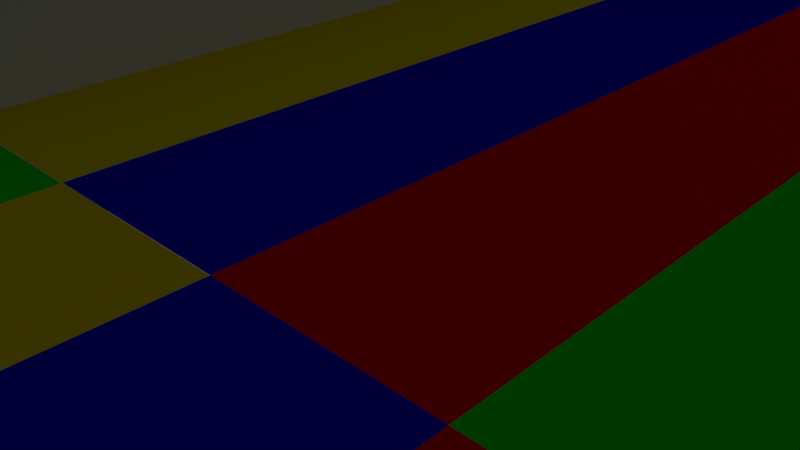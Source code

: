 # Source: testes2.blend  (saved by Blender 2.79.0; exported with 4.5.12 LTS)
import bpy
from mathutils import Matrix  # noqa: F401  (used for matrix-valued properties, if any)

bpy.ops.wm.read_factory_settings(use_empty=True)
scene = bpy.context.scene
scene.name = 'Scene'

# ---- collections
col_collection_1 = bpy.data.collections.new('Collection 1'); scene.collection.children.link(col_collection_1)
col_collection_1.hide_render = True
col_collection_1.hide_viewport = True
col_collection_7 = bpy.data.collections.new('Collection 7'); scene.collection.children.link(col_collection_7)

# ---- materials (node trees are filled in below, after node groups)
mat_material_001 = bpy.data.materials.new('Material.001')
mat_material_001.alpha_threshold = 0.0
mat_material_001.use_transparent_shadow = False
mat_material_001.diffuse_color = (0.8, 0.0, 0.001717, 1.0)
mat_material_001.roughness = 0.5
mat_material_002 = bpy.data.materials.new('Material.002')
mat_material_002.alpha_threshold = 0.0
mat_material_002.use_transparent_shadow = False
mat_material_002.diffuse_color = (0.0, 0.002952, 0.8, 1.0)
mat_material_002.roughness = 0.5
mat_material_003 = bpy.data.materials.new('Material.003')
mat_material_003.alpha_threshold = 0.0
mat_material_003.use_transparent_shadow = False
mat_material_003.diffuse_color = (0.8, 0.6621, 0.0, 1.0)
mat_material_003.roughness = 0.5
mat_material_004 = bpy.data.materials.new('Material.004')
mat_material_004.alpha_threshold = 0.0
mat_material_004.use_transparent_shadow = False
mat_material_004.diffuse_color = (0.0, 0.8, 0.003199, 1.0)
mat_material_004.roughness = 0.5
mat_material_007 = bpy.data.materials.new('Material.007')
mat_material_007.alpha_threshold = 0.0
mat_material_007.use_transparent_shadow = False
mat_material_007.diffuse_color = (0.8, 0.0, 0.001717, 1.0)
mat_material_007.roughness = 0.5
mat_material_006 = bpy.data.materials.new('Material.006')
mat_material_006.alpha_threshold = 0.0
mat_material_006.use_transparent_shadow = False
mat_material_006.diffuse_color = (0.0, 0.002952, 0.8, 1.0)
mat_material_006.roughness = 0.5
mat_material_005 = bpy.data.materials.new('Material.005')
mat_material_005.alpha_threshold = 0.0
mat_material_005.use_transparent_shadow = False
mat_material_005.diffuse_color = (0.8, 0.6621, 0.0, 1.0)
mat_material_005.roughness = 0.5
mat_material_000 = bpy.data.materials.new('Material.000')
mat_material_000.alpha_threshold = 0.0
mat_material_000.use_transparent_shadow = False
mat_material_000.diffuse_color = (0.0, 0.8, 0.003199, 1.0)
mat_material_000.roughness = 0.5

# ---- material node trees

# ---- world
world_world = bpy.data.worlds.new('World'); scene.world = world_world
world_world.color = (0.05088, 0.05088, 0.05088)
world_world.use_sun_shadow = False
world_world.sun_shadow_jitter_overblur = 0.0
world_world.cycles.sampling_method = 'MANUAL'

# ---- cameras
cam_camera = bpy.data.cameras.new('Camera')
cam_camera.clip_end = 100.0
cam_camera.lens = 35.0
cam_camera.sensor_width = 32.0
cam_camera.sensor_height = 18.0
cam_camera.ortho_scale = 7.314
cam_camera.dof.focus_distance = 0.0
cam_camera.dof.aperture_fstop = 128.0

# ---- lights
light_lamp = bpy.data.lights.new('Lamp', 'POINT')
light_lamp.transmission_factor = 0.0
light_lamp.cutoff_distance = 30.0
light_lamp.energy = 100.0
light_lamp.shadow_buffer_clip_start = 1.001
light_lamp.shadow_soft_size = 0.1
light_lamp.shadow_maximum_resolution = 0.006
light_lamp.use_absolute_resolution = True

# ---- meshes
me_cube_007 = bpy.data.meshes.new('Cube.007')
me_cube_007.from_pydata([(-1.701, 0.0, 0.8167), (-1.701, 0.0, 0.65), (-1.273, 0.0, 0.8167), (-1.273, 0.0, 0.65), (0.01665, 0.0, 0.9833), (0.873, 0.0, -1.017), (0.4448, 0.0, -1.017), (0.4448, 0.0, 0.9833), (0.01665, 0.0, 0.4833), (1.729, 0.0, 0.4833), (1.729, 0.0, -0.01667), (0.4448, 0.0, 0.4833), (0.4448, 0.0, -0.5167), (0.873, 0.0, -0.01667), (0.873, 0.0, -0.5167), (1.301, 0.0, 0.4833), (1.301, 0.0, -0.01667), (1.301, 0.0, -0.5167), (0.4448, 0.0, -0.6833), (0.4448, 0.0, -0.85), (0.873, 0.0, -0.6833), (0.873, 0.0, -0.85), (0.873, 0.0, -0.1833), (0.873, 0.0, -0.35), (1.301, 0.0, -0.1833), (1.301, 0.0, -0.35), (1.729, 0.0, 0.3167), (1.729, 0.0, 0.15), (1.301, 0.0, 0.3167), (1.301, 0.0, 0.15), (0.01665, 0.0, 0.8167), (0.01665, 0.0, 0.65), (0.4448, 0.0, 0.8167), (0.4448, 0.0, 0.65), (-1.695, 0.0, 0.9833), (-0.8388, 0.0, -1.017), (-1.267, 0.0, -1.017), (-1.267, 0.0, 0.9833), (-1.695, 0.0, 0.4833), (0.0176, 0.0, 0.4833), (0.0176, 0.0, -0.01667), (-1.267, 0.0, 0.4833), (-1.267, 0.0, -0.5167), (-0.8388, 0.0, -0.01667), (-0.8388, 0.0, -0.5167), (-0.4106, 0.0, 0.4833), (-0.4106, 0.0, -0.01667), (-0.4106, 0.0, -0.5167), (-1.267, 0.0, -0.6833), (-1.267, 0.0, -0.85), (-0.8388, 0.0, -0.6833), (-0.8388, 0.0, -0.85), (-0.8388, 0.0, -0.1833), (-0.8388, 0.0, -0.35), (-0.4106, 0.0, -0.1833), (-0.4106, 0.0, -0.35), (0.0176, 0.0, 0.3167), (0.0176, 0.0, 0.15), (-0.4106, 0.0, 0.3167), (-0.4106, 0.0, 0.15), (-1.695, 0.0, 0.8167), (-1.695, 0.0, 0.65), (-1.267, 0.0, 0.8167), (-1.267, 0.0, 0.65)], [(1, 3), (0, 2)], [(30, 4, 7, 32), (22, 13, 16, 24), (18, 12, 14, 20), (28, 15, 9, 26), (6, 19, 21, 5), (19, 18, 20, 21), (14, 23, 25, 17), (23, 22, 24, 25), (16, 29, 27, 10), (29, 28, 26, 27), (8, 31, 33, 11), (31, 30, 32, 33), (60, 34, 37, 62), (52, 43, 46, 54), (48, 42, 44, 50), (58, 45, 39, 56), (36, 49, 51, 35), (49, 48, 50, 51), (44, 53, 55, 47), (53, 52, 54, 55), (46, 59, 57, 40), (59, 58, 56, 57), (38, 61, 63, 41), (61, 60, 62, 63)])
me_cube_007.polygons.foreach_set('material_index', [4, 4, 4, 4, 4, 4, 4, 4, 4, 4, 4, 4, 0, 0, 0, 0, 0, 0, 0, 0, 0, 0, 0, 0])
me_cube_007.materials.append(mat_material_001)
me_cube_007.materials.append(mat_material_002)
me_cube_007.materials.append(mat_material_003)
me_cube_007.materials.append(mat_material_004)
me_cube_007.materials.append(mat_material_007)
me_cube_007.materials.append(mat_material_006)
me_cube_007.materials.append(mat_material_005)
me_cube_007.materials.append(mat_material_000)
me_cube_007.use_remesh_preserve_volume = False
me_cube_007.use_remesh_preserve_attributes = False
me_cube_007.use_mirror_vertex_groups = False
me_cube_007.update()
me_cube_002 = bpy.data.meshes.new('Cube.002')
me_cube_002.from_pydata([(0.002372, 0.0, -1.0), (1.715, 0.0, 1.0), (0.4306, 0.0, -1.0), (1.287, 0.0, 1.0), (0.002372, 0.0, -0.5), (1.715, 0.0, 0.5), (0.4306, 0.0, 1.13e-08), (0.4306, 0.0, -0.5), (0.8588, 0.0, 0.5), (0.8588, 0.0, 1.13e-08), (0.8588, 0.0, -0.5), (1.287, 0.0, 0.5), (1.287, 0.0, 1.13e-08), (1.715, 0.0, 0.8333), (1.715, 0.0, 0.6667), (1.287, 0.0, 0.8333), (1.287, 0.0, 0.6667), (0.8588, 0.0, 0.3333), (0.8588, 0.0, 0.1667), (1.287, 0.0, 0.3333), (1.287, 0.0, 0.1667), (0.4306, 0.0, -0.1667), (0.4306, 0.0, -0.3333), (0.8588, 0.0, -0.1667), (0.8588, 0.0, -0.3333), (0.002372, 0.0, -0.6667), (0.002372, 0.0, -0.8333), (0.4306, 0.0, -0.6667), (0.4306, 0.0, -0.8333), (-1.709, 1.192e-07, -1.0), (0.00333, 1.192e-07, 1.0), (-1.281, 1.192e-07, -1.0), (-0.4249, 1.192e-07, 1.0), (-1.709, 1.192e-07, -0.5), (0.00333, 1.192e-07, 0.5), (-1.281, 1.192e-07, 1.13e-08), (-1.281, 1.192e-07, -0.5), (-0.8531, 1.192e-07, 0.5), (-0.8531, 1.192e-07, 1.13e-08), (-0.8531, 1.192e-07, -0.5), (-0.4249, 1.192e-07, 0.5), (-0.4249, 1.192e-07, 1.13e-08), (0.00333, 1.192e-07, 0.8333), (0.00333, 1.192e-07, 0.6667), (-0.4249, 1.192e-07, 0.8333), (-0.4249, 1.192e-07, 0.6667), (-0.8531, 1.192e-07, 0.3333), (-0.8531, 1.192e-07, 0.1667), (-0.4249, 1.192e-07, 0.3333), (-0.4249, 1.192e-07, 0.1667), (-1.281, 1.192e-07, -0.1667), (-1.281, 1.192e-07, -0.3333), (-0.8531, 1.192e-07, -0.1667), (-0.8531, 1.192e-07, -0.3333), (-1.709, 1.192e-07, -0.6667), (-1.709, 1.192e-07, -0.8333), (-1.281, 1.192e-07, -0.6667), (-1.281, 1.192e-07, -0.8333)], [], [(15, 3, 1, 13), (17, 8, 11, 19), (21, 6, 9, 23), (25, 4, 7, 27), (11, 16, 14, 5), (16, 15, 13, 14), (9, 18, 20, 12), (18, 17, 19, 20), (7, 22, 24, 10), (22, 21, 23, 24), (0, 26, 28, 2), (26, 25, 27, 28), (44, 32, 30, 42), (46, 37, 40, 48), (50, 35, 38, 52), (54, 33, 36, 56), (40, 45, 43, 34), (45, 44, 42, 43), (38, 47, 49, 41), (47, 46, 48, 49), (36, 51, 53, 39), (51, 50, 52, 53), (29, 55, 57, 31), (55, 54, 56, 57)])
me_cube_002.polygons.foreach_set('material_index', [5, 5, 5, 5, 5, 5, 5, 5, 5, 5, 5, 5, 1, 1, 1, 1, 1, 1, 1, 1, 1, 1, 1, 1])
me_cube_002.materials.append(mat_material_001)
me_cube_002.materials.append(mat_material_002)
me_cube_002.materials.append(mat_material_003)
me_cube_002.materials.append(mat_material_004)
me_cube_002.materials.append(mat_material_007)
me_cube_002.materials.append(mat_material_006)
me_cube_002.materials.append(mat_material_005)
me_cube_002.materials.append(mat_material_000)
me_cube_002.use_remesh_preserve_volume = False
me_cube_002.use_remesh_preserve_attributes = False
me_cube_002.use_mirror_vertex_groups = False
me_cube_002.update()
me_cube_004 = bpy.data.meshes.new('Cube.004')
me_cube_004.from_pydata([(1.287, 0.0, -1.0), (0.8588, 0.0, -1.0), (0.4306, 0.0, 1.0), (0.8588, 0.0, 1.0), (0.002372, 0.0, 0.5), (0.002372, 0.0, 2.484e-09), (1.715, 0.0, 2.484e-09), (1.715, 0.0, -0.5), (0.4306, 0.0, 0.5), (0.4306, 0.0, 2.484e-09), (0.8588, 0.0, 0.5), (0.8588, 0.0, -0.5), (1.287, 0.0, 2.484e-09), (1.287, 0.0, -0.5), (0.8588, 0.0, -0.6667), (0.8588, 0.0, -0.8333), (1.287, 0.0, -0.6667), (1.287, 0.0, -0.8333), (1.715, 0.0, -0.1667), (1.715, 0.0, -0.3333), (1.287, 0.0, -0.1667), (1.287, 0.0, -0.3333), (0.4306, 0.0, 0.8333), (0.4306, 0.0, 0.6667), (0.8588, 0.0, 0.8333), (0.8588, 0.0, 0.6667), (0.002372, 0.0, 0.3333), (0.002372, 0.0, 0.1667), (0.4306, 0.0, 0.3333), (0.4306, 0.0, 0.1667), (-0.4249, 1.192e-07, -1.0), (-0.8531, 1.192e-07, -1.0), (-1.281, 1.192e-07, 1.0), (-0.8531, 1.192e-07, 1.0), (-1.709, 1.192e-07, 0.5), (-1.709, 1.192e-07, 2.484e-09), (0.00333, 1.192e-07, 2.484e-09), (0.00333, 1.192e-07, -0.5), (-1.281, 1.192e-07, 0.5), (-1.281, 1.192e-07, 2.484e-09), (-0.8531, 1.192e-07, 0.5), (-0.8531, 1.192e-07, -0.5), (-0.4249, 1.192e-07, 2.484e-09), (-0.4249, 1.192e-07, -0.5), (-0.8531, 1.192e-07, -0.6667), (-0.8531, 1.192e-07, -0.8333), (-0.4249, 1.192e-07, -0.6667), (-0.4249, 1.192e-07, -0.8333), (0.00333, 1.192e-07, -0.1667), (0.00333, 1.192e-07, -0.3333), (-0.4249, 1.192e-07, -0.1667), (-0.4249, 1.192e-07, -0.3333), (-1.281, 1.192e-07, 0.8333), (-1.281, 1.192e-07, 0.6667), (-0.8531, 1.192e-07, 0.8333), (-0.8531, 1.192e-07, 0.6667), (-1.709, 1.192e-07, 0.3333), (-1.709, 1.192e-07, 0.1667), (-1.281, 1.192e-07, 0.3333), (-1.281, 1.192e-07, 0.1667)], [], [(22, 2, 3, 24), (14, 11, 13, 16), (26, 4, 8, 28), (20, 12, 6, 18), (1, 15, 17, 0), (15, 14, 16, 17), (13, 21, 19, 7), (21, 20, 18, 19), (8, 23, 25, 10), (23, 22, 24, 25), (5, 27, 29, 9), (27, 26, 28, 29), (52, 32, 33, 54), (44, 41, 43, 46), (56, 34, 38, 58), (50, 42, 36, 48), (31, 45, 47, 30), (45, 44, 46, 47), (43, 51, 49, 37), (51, 50, 48, 49), (38, 53, 55, 40), (53, 52, 54, 55), (35, 57, 59, 39), (57, 56, 58, 59)])
me_cube_004.polygons.foreach_set('material_index', [7, 7, 7, 7, 7, 7, 7, 7, 7, 7, 7, 7, 3, 3, 3, 3, 3, 3, 3, 3, 3, 3, 3, 3])
me_cube_004.materials.append(mat_material_001)
me_cube_004.materials.append(mat_material_002)
me_cube_004.materials.append(mat_material_003)
me_cube_004.materials.append(mat_material_004)
me_cube_004.materials.append(mat_material_007)
me_cube_004.materials.append(mat_material_006)
me_cube_004.materials.append(mat_material_005)
me_cube_004.materials.append(mat_material_000)
me_cube_004.use_remesh_preserve_volume = False
me_cube_004.use_remesh_preserve_attributes = False
me_cube_004.use_mirror_vertex_groups = False
me_cube_004.update()
me_cube = bpy.data.meshes.new('Cube')
me_cube.from_pydata([(-36.15, -1.0, -1.0), (-36.15, -1.0, 1.0), (-36.15, 1.0, -1.0), (-36.15, 1.0, 1.0), (-34.15, -1.0, -1.0), (-34.15, -1.0, 1.0), (-34.15, 1.0, -1.0), (-34.15, 1.0, 1.0), (-36.15, 0.6667, -1.0), (-36.15, 0.3333, -1.0), (-36.15, 3.512e-08, -1.0), (-36.15, -0.3333, -1.0), (-36.15, -0.6667, -1.0), (-36.15, -0.6667, 1.0), (-36.15, -0.3333, 1.0), (-36.15, 9.473e-08, 1.0), (-36.15, 0.3333, 1.0), (-36.15, 0.6667, 1.0), (-34.15, -0.6667, -1.0), (-34.15, -0.3333, -1.0), (-34.15, 9.473e-08, -1.0), (-34.15, 0.3333, -1.0), (-34.15, 0.6667, -1.0), (-34.15, 0.6667, 1.0), (-34.15, 0.3333, 1.0), (-34.15, 3.512e-08, 1.0), (-34.15, -0.3333, 1.0), (-34.15, -0.6667, 1.0), (34.15, -1.0, -1.0), (34.15, -1.0, 1.0), (34.15, 1.0, -1.0), (34.15, 1.0, 1.0), (36.15, -1.0, -1.0), (36.15, -1.0, 1.0), (36.15, 1.0, -1.0), (36.15, 1.0, 1.0), (34.15, 0.6667, -1.0), (34.15, 0.3333, -1.0), (34.15, -8.409e-08, -1.0), (34.15, -0.3333, -1.0), (34.15, -0.6667, -1.0), (34.15, -0.6667, 1.0), (34.15, -0.3333, 1.0), (34.15, -2.448e-08, 1.0), (34.15, 0.3333, 1.0), (34.15, 0.6667, 1.0), (36.15, -0.6667, -1.0), (36.15, -0.3333, -1.0), (36.15, -2.448e-08, -1.0), (36.15, 0.3333, -1.0), (36.15, 0.6667, -1.0), (36.15, 0.6667, 1.0), (36.15, 0.3333, 1.0), (36.15, -8.409e-08, 1.0), (36.15, -0.3333, 1.0), (36.15, -0.6667, 1.0)], [], [(8, 17, 3, 2), (2, 3, 7, 6), (18, 27, 5, 4), (4, 5, 1, 0), (12, 18, 4, 0), (27, 13, 1, 5), (7, 3, 17, 23), (23, 17, 16, 24), (24, 16, 15, 25), (25, 15, 14, 26), (26, 14, 13, 27), (2, 6, 22, 8), (8, 22, 21, 9), (9, 21, 20, 10), (10, 20, 19, 11), (11, 19, 18, 12), (6, 7, 23, 22), (22, 23, 24, 21), (21, 24, 25, 20), (20, 25, 26, 19), (19, 26, 27, 18), (0, 1, 13, 12), (12, 13, 14, 11), (11, 14, 15, 10), (10, 15, 16, 9), (9, 16, 17, 8), (36, 45, 31, 30), (30, 31, 35, 34), (46, 55, 33, 32), (32, 33, 29, 28), (40, 46, 32, 28), (55, 41, 29, 33), (35, 31, 45, 51), (51, 45, 44, 52), (52, 44, 43, 53), (53, 43, 42, 54), (54, 42, 41, 55), (30, 34, 50, 36), (36, 50, 49, 37), (37, 49, 48, 38), (38, 48, 47, 39), (39, 47, 46, 40), (34, 35, 51, 50), (50, 51, 52, 49), (49, 52, 53, 48), (48, 53, 54, 47), (47, 54, 55, 46), (28, 29, 41, 40), (40, 41, 42, 39), (39, 42, 43, 38), (38, 43, 44, 37), (37, 44, 45, 36)])
me_cube.use_remesh_preserve_volume = False
me_cube.use_remesh_preserve_attributes = False
me_cube.use_mirror_vertex_groups = False
me_cube.update()
me_cube_008 = bpy.data.meshes.new('Cube.008')
me_cube_008.from_pydata([(-0.01665, 0.0, -0.9833), (-0.4448, 0.0, -0.9833), (-0.873, 0.0, 1.017), (-0.4448, 0.0, 1.017), (-1.729, 0.0, 0.01667), (-1.729, 0.0, -0.4833), (-0.01665, 0.0, -0.4833), (-1.301, 0.0, 0.5167), (-1.301, 0.0, 0.01667), (-1.301, 0.0, -0.4833), (-0.873, 0.0, 0.5167), (-0.873, 0.0, 0.01667), (-0.4448, 0.0, 0.5167), (-0.4448, 0.0, -0.4833), (-0.01665, 0.0, -0.65), (-0.01665, 0.0, -0.8167), (-0.4448, 0.0, -0.65), (-0.4448, 0.0, -0.8167), (-1.729, 0.0, -0.15), (-1.729, 0.0, -0.3167), (-1.301, 0.0, -0.15), (-1.301, 0.0, -0.3167), (-1.301, 0.0, 0.35), (-1.301, 0.0, 0.1833), (-0.873, 0.0, 0.35), (-0.873, 0.0, 0.1833), (-0.873, 0.0, 0.85), (-0.873, 0.0, 0.6833), (-0.4448, 0.0, 0.85), (-0.4448, 0.0, 0.6833), (1.695, 1.192e-07, -0.9833), (1.267, 1.192e-07, -0.9833), (0.8388, 1.192e-07, 1.017), (1.267, 1.192e-07, 1.017), (-0.0176, 1.192e-07, 0.01667), (-0.0176, 1.192e-07, -0.4833), (1.695, 1.192e-07, -0.4833), (0.4106, 1.192e-07, 0.5167), (0.4106, 1.192e-07, 0.01667), (0.4106, 1.192e-07, -0.4833), (0.8388, 1.192e-07, 0.5167), (0.8388, 1.192e-07, 0.01667), (1.267, 1.192e-07, 0.5167), (1.267, 1.192e-07, -0.4833), (1.695, 1.192e-07, -0.65), (1.695, 1.192e-07, -0.8167), (1.267, 1.192e-07, -0.65), (1.267, 1.192e-07, -0.8167), (-0.0176, 1.192e-07, -0.15), (-0.0176, 1.192e-07, -0.3167), (0.4106, 1.192e-07, -0.15), (0.4106, 1.192e-07, -0.3167), (0.4106, 1.192e-07, 0.35), (0.4106, 1.192e-07, 0.1833), (0.8388, 1.192e-07, 0.35), (0.8388, 1.192e-07, 0.1833), (0.8388, 1.192e-07, 0.85), (0.8388, 1.192e-07, 0.6833), (1.267, 1.192e-07, 0.85), (1.267, 1.192e-07, 0.6833), (-0.8787, 1.192e-07, 0.85), (-0.8787, 1.192e-07, 0.6833), (-0.4505, 1.192e-07, 0.85), (-0.4505, 1.192e-07, 0.6833)], [(61, 63), (60, 62)], [(26, 2, 3, 28), (22, 7, 10, 24), (18, 4, 8, 20), (16, 13, 6, 14), (1, 17, 15, 0), (17, 16, 14, 15), (5, 19, 21, 9), (19, 18, 20, 21), (8, 23, 25, 11), (23, 22, 24, 25), (10, 27, 29, 12), (27, 26, 28, 29), (56, 32, 33, 58), (52, 37, 40, 54), (48, 34, 38, 50), (46, 43, 36, 44), (31, 47, 45, 30), (47, 46, 44, 45), (35, 49, 51, 39), (49, 48, 50, 51), (38, 53, 55, 41), (53, 52, 54, 55), (40, 57, 59, 42), (57, 56, 58, 59)])
me_cube_008.polygons.foreach_set('material_index', [6, 6, 6, 6, 6, 6, 6, 6, 6, 6, 6, 6, 2, 2, 2, 2, 2, 2, 2, 2, 2, 2, 2, 2])
me_cube_008.materials.append(mat_material_007)
me_cube_008.materials.append(mat_material_006)
me_cube_008.materials.append(mat_material_005)
me_cube_008.materials.append(mat_material_000)
me_cube_008.materials.append(mat_material_001)
me_cube_008.materials.append(mat_material_002)
me_cube_008.materials.append(mat_material_003)
me_cube_008.materials.append(mat_material_004)
me_cube_008.use_remesh_preserve_volume = False
me_cube_008.use_remesh_preserve_attributes = False
me_cube_008.use_mirror_vertex_groups = False
me_cube_008.update()

# ---- curves / text
cu_nurbspath_003 = bpy.data.curves.new('NurbsPath.003', 'CURVE')
cu_nurbspath_003.dimensions = '3D'
_sp = cu_nurbspath_003.splines.new('NURBS'); _sp.points.add(26)
_sp.points.foreach_set('co', [-2.0, 0.0, 0.0, 1.0, 50.04, 1.131, 2.073, 1.0, 67.71, 3.239, 2.375, 1.0, 97.28, 4.999, 1.155, 1.0, 176.0, 3.653, 1.343, 1.0, 309.5, -7.623, 1.343, 1.0, 519.2, -59.85, 1.344, 1.0, 552.4, -281.9, 1.344, 1.0, 454.9, -705.3, 1.344, 1.0, 160.2, -813.2, 1.344, 1.0, -234.1, -788.3, 1.344, 1.0, -499.8, -713.6, 1.343, 1.0, -567.1, -498.4, 1.773, 1.0, -260.8, -420.7, -0.3858, 1.0, 125.8, -506.2, -3.074, 1.0, 248.9, -332.7, -3.97, 1.0, -128.0, -211.0, -1.356, 1.0, -446.8, -79.46, 0.8488, 1.0, -522.0, 141.0, 1.332, 1.0, -494.6, 505.0, 1.069, 1.0, -300.1, 688.6, -0.328, 1.0, -36.57, 643.8, -2.164, 1.0, -62.88, 460.1, -1.944, 1.0, -176.2, 232.6, -1.106, 1.0, -273.2, 99.65, -0.4014, 1.0, -158.7, -16.77, -1.18, 1.0, -52.09, -4.95, 40.33, 1.0])
_sp.order_u = 5
_sp.order_v = 0
_sp.use_endpoint_u = True
cu_nurbspath_003.use_path = True
cu_nurbspath_003.use_path_clamp = True
cu_nurbspath_003.bevel_resolution = 0
cu_nurbspath_003.fill_mode = 'HALF'

# ---- objects
ob_lamp = bpy.data.objects.new('Lamp', light_lamp)
ob_camera = bpy.data.objects.new('Camera', cam_camera)
ob_nurbspath_001 = bpy.data.objects.new('NurbsPath.001', cu_nurbspath_003)
ob_vermelho = bpy.data.objects.new('Vermelho', me_cube_007)
ob_azul = bpy.data.objects.new('Azul', me_cube_002)
ob_verde = bpy.data.objects.new('Verde', me_cube_004)
ob_barreiras = bpy.data.objects.new('Barreiras', me_cube)
ob_amarelo = bpy.data.objects.new('Amarelo', me_cube_008)

# ---- transforms, parenting, visibility, modifiers, constraints
ob_lamp.location = (4.076, 1.005, 5.904)
ob_lamp.rotation_euler = (0.6503, 0.05522, 1.866)
ob_lamp.lock_rotations_4d = False
ob_lamp.empty_display_type = 'ARROWS'
ob_lamp.color = (0.0, 0.0, 0.0, 0.0)
ob_lamp.lineart.crease_threshold = 0.0
ob_camera.location = (7.481, -6.508, 5.344)
ob_camera.rotation_euler = (1.109, 0.0, 0.8149)
ob_camera.lock_rotations_4d = False
ob_camera.empty_display_type = 'ARROWS'
ob_camera.color = (0.0, 0.0, 0.0, 0.0)
ob_camera.display_type = 'WIRE'
ob_camera.lineart.crease_threshold = 0.0
ob_nurbspath_001.location = (0.3844, -3.501, 1.181)
ob_nurbspath_001.rotation_euler = (0.0, 0.0, 1.571)
ob_nurbspath_001.lineart.crease_threshold = 0.0
ob_vermelho.location = (7.0, -0.9361, 0.3894)
ob_vermelho.rotation_euler = (1.571, 0.0, 0.0)
ob_vermelho.scale = (8.385, 0.3526, 40.0)
ob_vermelho.lineart.crease_threshold = 0.0
_m = ob_vermelho.modifiers.new('Array', 'ARRAY')
_m.count = 68
_m.constant_offset_displace = (0.0, 0.0, 0.0)
_m.relative_offset_displace = (0.0, 0.0, -1.0)
_m = ob_vermelho.modifiers.new('Curve', 'CURVE')
_m.object = ob_nurbspath_001
ob_azul.location = (7.12, -0.2641, 0.3894)
ob_azul.rotation_euler = (1.571, 0.0, 0.0)
ob_azul.scale = (8.385, 0.3526, 40.0)
ob_azul.lineart.crease_threshold = 0.0
_m = ob_azul.modifiers.new('Array', 'ARRAY')
_m.count = 68
_m.constant_offset_displace = (0.0, 0.0, 0.0)
_m.relative_offset_displace = (0.0, 0.0, -1.0)
_m = ob_azul.modifiers.new('Curve', 'CURVE')
_m.object = ob_nurbspath_001
ob_verde.location = (7.12, -0.2913, 0.3894)
ob_verde.rotation_euler = (1.571, 0.0, 0.0)
ob_verde.scale = (8.385, 0.3526, 40.0)
ob_verde.lineart.crease_threshold = 0.0
_m = ob_verde.modifiers.new('Array', 'ARRAY')
_m.count = 68
_m.constant_offset_displace = (0.0, 0.0, 0.0)
_m.relative_offset_displace = (0.0, 0.0, -1.0)
_m = ob_verde.modifiers.new('Curve', 'CURVE')
_m.object = ob_nurbspath_001
ob_barreiras.location = (7.015, -0.1783, 0.2967)
ob_barreiras.scale = (0.4165, 40.0, 2.388)
ob_barreiras.lineart.crease_threshold = 0.0
_m = ob_barreiras.modifiers.new('Array', 'ARRAY')
_m.count = 68
_m.constant_offset_displace = (0.0, 0.0, 0.0)
_m.relative_offset_displace = (0.0, 1.0, 0.0)
_m = ob_barreiras.modifiers.new('Curve', 'CURVE')
_m.object = ob_nurbspath_001
ob_amarelo.location = (7.287, 0.3897, 0.3894)
ob_amarelo.rotation_euler = (1.571, 0.0, 0.0)
ob_amarelo.scale = (8.385, 0.3526, 40.0)
ob_amarelo.lineart.crease_threshold = 0.0
_m = ob_amarelo.modifiers.new('Array', 'ARRAY')
_m.count = 68
_m.constant_offset_displace = (0.0, 0.0, 0.0)
_m.relative_offset_displace = (0.0, 0.0, -1.0)
_m = ob_amarelo.modifiers.new('Curve', 'CURVE')
_m.object = ob_nurbspath_001

# ---- collection membership
col_collection_1.objects.link(ob_lamp)
col_collection_1.objects.link(ob_camera)
col_collection_7.objects.link(ob_nurbspath_001)
col_collection_7.objects.link(ob_vermelho)
col_collection_7.objects.link(ob_azul)
col_collection_7.objects.link(ob_verde)
col_collection_7.objects.link(ob_barreiras)
col_collection_7.objects.link(ob_amarelo)

# ---- scene / render settings (as saved in the file)
scene.camera = ob_camera
scene.frame_start = 1; scene.frame_end = 250; scene.frame_set(42)
scene.render.engine = 'BLENDER_EEVEE_NEXT'
scene.render.resolution_percentage = 50
scene.render.dither_intensity = 0.0
scene.cycles.use_denoising = False
scene.cycles.samples = 128
scene.cycles.sampling_pattern = 'TABULATED_SOBOL'
scene.cycles.use_adaptive_sampling = False
scene.cycles.use_light_tree = False
scene.cycles.blur_glossy = 0.0
scene.cycles.sample_clamp_indirect = 0.0
scene.view_settings.view_transform = 'Standard'
bpy.context.view_layer.update()

